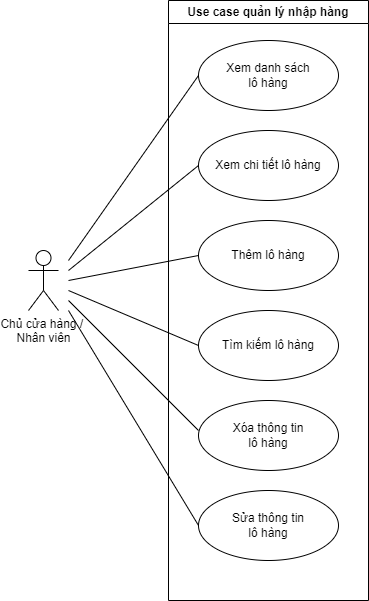

The diagram above was exported from draw.io. Its source (the exported page's mxGraphModel, read from the mxfile embedded in the PNG):
<mxGraphModel dx="874" dy="556" grid="1" gridSize="10" guides="1" tooltips="1" connect="1" arrows="1" fold="1" page="1" pageScale="1" pageWidth="850" pageHeight="1100" math="0" shadow="0">
  <root>
    <mxCell id="0" />
    <mxCell id="1" parent="0" />
    <mxCell id="h_agRybGTis26YkTAJvg-1" value="Chủ cửa hàng /&amp;nbsp;&lt;br&gt;Nhân viên" style="shape=umlActor;verticalLabelPosition=bottom;verticalAlign=top;html=1;outlineConnect=0;" vertex="1" parent="1">
      <mxGeometry x="160" y="330" width="30" height="60" as="geometry" />
    </mxCell>
    <mxCell id="h_agRybGTis26YkTAJvg-2" value="Use case quản lý nhập hàng" style="swimlane;whiteSpace=wrap;html=1;" vertex="1" parent="1">
      <mxGeometry x="300" y="80" width="200" height="600" as="geometry" />
    </mxCell>
    <mxCell id="h_agRybGTis26YkTAJvg-7" value="Xem danh sách &lt;br&gt;lô hàng" style="ellipse;whiteSpace=wrap;html=1;" vertex="1" parent="h_agRybGTis26YkTAJvg-2">
      <mxGeometry x="30" y="40" width="140" height="70" as="geometry" />
    </mxCell>
    <mxCell id="LR7jx1JhSLoayu26t2oE-1" value="Xem chi tiết lô hàng" style="ellipse;whiteSpace=wrap;html=1;" vertex="1" parent="h_agRybGTis26YkTAJvg-2">
      <mxGeometry x="30" y="130" width="140" height="70" as="geometry" />
    </mxCell>
    <mxCell id="LR7jx1JhSLoayu26t2oE-2" value="Thêm lô hàng" style="ellipse;whiteSpace=wrap;html=1;" vertex="1" parent="h_agRybGTis26YkTAJvg-2">
      <mxGeometry x="30" y="220" width="140" height="70" as="geometry" />
    </mxCell>
    <mxCell id="LR7jx1JhSLoayu26t2oE-3" value="Tìm kiếm lô hàng" style="ellipse;whiteSpace=wrap;html=1;" vertex="1" parent="h_agRybGTis26YkTAJvg-2">
      <mxGeometry x="30" y="310" width="140" height="70" as="geometry" />
    </mxCell>
    <mxCell id="LR7jx1JhSLoayu26t2oE-4" value="Xóa thông tin &lt;br&gt;lô hàng" style="ellipse;whiteSpace=wrap;html=1;" vertex="1" parent="h_agRybGTis26YkTAJvg-2">
      <mxGeometry x="30" y="400" width="140" height="70" as="geometry" />
    </mxCell>
    <mxCell id="LR7jx1JhSLoayu26t2oE-5" value="Sửa thông tin &lt;br&gt;lô hàng" style="ellipse;whiteSpace=wrap;html=1;" vertex="1" parent="h_agRybGTis26YkTAJvg-2">
      <mxGeometry x="30" y="490" width="140" height="70" as="geometry" />
    </mxCell>
    <mxCell id="LR7jx1JhSLoayu26t2oE-6" value="" style="endArrow=none;html=1;rounded=0;entryX=0;entryY=0.5;entryDx=0;entryDy=0;" edge="1" parent="1" target="h_agRybGTis26YkTAJvg-7">
      <mxGeometry width="50" height="50" relative="1" as="geometry">
        <mxPoint x="200" y="340" as="sourcePoint" />
        <mxPoint x="250" y="290" as="targetPoint" />
      </mxGeometry>
    </mxCell>
    <mxCell id="LR7jx1JhSLoayu26t2oE-7" value="" style="endArrow=none;html=1;rounded=0;entryX=0;entryY=0.5;entryDx=0;entryDy=0;" edge="1" parent="1" target="LR7jx1JhSLoayu26t2oE-1">
      <mxGeometry width="50" height="50" relative="1" as="geometry">
        <mxPoint x="200" y="350" as="sourcePoint" />
        <mxPoint x="330" y="170" as="targetPoint" />
      </mxGeometry>
    </mxCell>
    <mxCell id="LR7jx1JhSLoayu26t2oE-8" value="" style="endArrow=none;html=1;rounded=0;entryX=0;entryY=0.5;entryDx=0;entryDy=0;" edge="1" parent="1" target="LR7jx1JhSLoayu26t2oE-2">
      <mxGeometry width="50" height="50" relative="1" as="geometry">
        <mxPoint x="200" y="360" as="sourcePoint" />
        <mxPoint x="330" y="255" as="targetPoint" />
      </mxGeometry>
    </mxCell>
    <mxCell id="LR7jx1JhSLoayu26t2oE-9" value="" style="endArrow=none;html=1;rounded=0;entryX=0;entryY=0.5;entryDx=0;entryDy=0;" edge="1" parent="1" target="LR7jx1JhSLoayu26t2oE-3">
      <mxGeometry width="50" height="50" relative="1" as="geometry">
        <mxPoint x="200" y="370" as="sourcePoint" />
        <mxPoint x="329.9999999999998" y="435" as="targetPoint" />
      </mxGeometry>
    </mxCell>
    <mxCell id="LR7jx1JhSLoayu26t2oE-10" value="" style="endArrow=none;html=1;rounded=0;" edge="1" parent="1">
      <mxGeometry width="50" height="50" relative="1" as="geometry">
        <mxPoint x="200" y="380" as="sourcePoint" />
        <mxPoint x="330" y="510" as="targetPoint" />
      </mxGeometry>
    </mxCell>
    <mxCell id="LR7jx1JhSLoayu26t2oE-11" value="" style="endArrow=none;html=1;rounded=0;entryX=0;entryY=0.5;entryDx=0;entryDy=0;" edge="1" parent="1" target="LR7jx1JhSLoayu26t2oE-5">
      <mxGeometry width="50" height="50" relative="1" as="geometry">
        <mxPoint x="200" y="390" as="sourcePoint" />
        <mxPoint x="329.9999999999998" y="615" as="targetPoint" />
      </mxGeometry>
    </mxCell>
  </root>
</mxGraphModel>